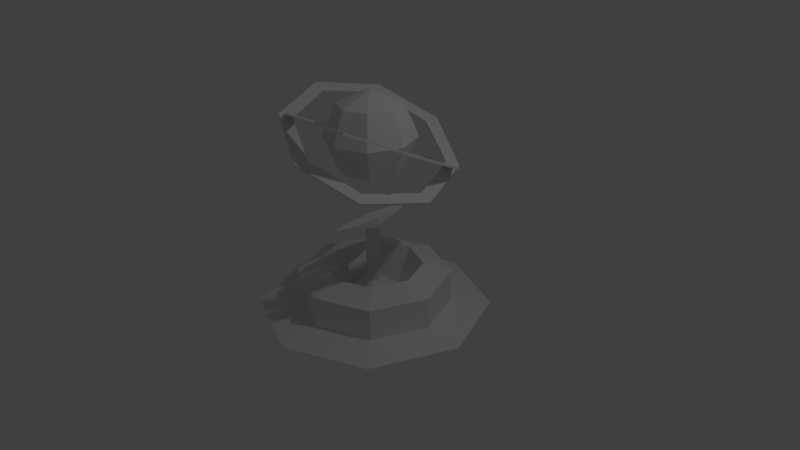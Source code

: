 # Source: Hologram.blend  (saved by Blender 2.77.0; exported with 4.5.12 LTS)
import bpy
from mathutils import Matrix  # noqa: F401  (used for matrix-valued properties, if any)

bpy.ops.wm.read_factory_settings(use_empty=True)
scene = bpy.context.scene
scene.name = 'Scene'

# ---- collections
col_collection_1 = bpy.data.collections.new('Collection 1'); scene.collection.children.link(col_collection_1)

# ---- materials (node trees are filled in below, after node groups)
mat_material_001 = bpy.data.materials.new('Material.001')
mat_material_001.alpha_threshold = 0.0
mat_material_001.use_transparent_shadow = False
mat_material_001.roughness = 0.5

# ---- material node trees

# ---- world
world_world = bpy.data.worlds.new('World'); scene.world = world_world
world_world.color = (0.05088, 0.05088, 0.05088)
world_world.use_sun_shadow = False
world_world.sun_shadow_jitter_overblur = 0.0
world_world.cycles.sampling_method = 'MANUAL'

# ---- cameras
cam_camera = bpy.data.cameras.new('Camera')
cam_camera.clip_end = 100.0
cam_camera.lens = 35.0
cam_camera.sensor_width = 32.0
cam_camera.sensor_height = 18.0
cam_camera.ortho_scale = 7.314
cam_camera.dof.focus_distance = 0.0
cam_camera.dof.aperture_fstop = 128.0

# ---- lights
light_lamp = bpy.data.lights.new('Lamp', 'POINT')
light_lamp.transmission_factor = 0.0
light_lamp.cutoff_distance = 30.0
light_lamp.energy = 100.0
light_lamp.shadow_buffer_clip_start = 1.001
light_lamp.shadow_soft_size = 0.1
light_lamp.shadow_maximum_resolution = 0.006
light_lamp.use_absolute_resolution = True

# ---- meshes
me_cylinder = bpy.data.meshes.new('Cylinder')
me_cylinder.from_pydata([(-0.4147, -0.4147, 1.62), (-0.2932, -0.2932, 1.205), (0.0, 1.0, -0.655), (0.0, 1.0, -0.2401), (0.7071, 0.7071, -0.655), (0.7071, 0.7071, -0.2401), (1.0, -4.371e-08, -0.655), (1.0, -4.371e-08, -0.2401), (0.7071, -0.7071, -0.655), (0.7071, -0.7071, -0.2401), (-8.742e-08, -1.0, -0.655), (-8.742e-08, -1.0, -0.2401), (-0.7071, -0.7071, -0.655), (-0.7071, -0.7071, -0.2401), (-1.0, 1.192e-08, -0.655), (-1.0, 1.192e-08, -0.2401), (-0.7071, 0.7071, -0.655), (-0.7071, 0.7071, -0.2401), (0.4512, 0.4512, -0.1253), (-2.697e-09, 0.6381, -0.1253), (0.6381, -2.519e-08, -0.1253), (0.4512, -0.4512, -0.1253), (-5.848e-08, -0.6381, -0.1253), (-0.4512, -0.4512, -0.1253), (-0.6381, 1.031e-08, -0.1253), (-0.4512, 0.4512, -0.1253), (0.2993, 0.2993, -0.5821), (-1.789e-09, 0.4232, -0.5821), (0.4232, -1.295e-08, -0.5821), (0.2993, -0.2993, -0.5821), (-3.879e-08, -0.4232, -0.5821), (-0.2993, -0.2993, -0.5821), (-0.4232, 1.06e-08, -0.5821), (-0.2993, 0.2993, -0.5821), (0.0672, 0.0672, -0.3417), (-6.179e-09, 0.09503, -0.3417), (0.09503, 2.87e-09, -0.3417), (0.0672, -0.0672, -0.3417), (-1.449e-08, -0.09503, -0.3417), (-0.0672, -0.0672, -0.3417), (-0.09503, 8.157e-09, -0.3417), (-0.0672, 0.0672, -0.3417), (0.0672, 0.0672, 0.4224), (1.61e-07, 0.09503, 0.4224), (0.09503, 2.87e-09, 0.4224), (0.0672, -0.0672, 0.4224), (1.527e-07, -0.09503, 0.4224), (-0.0672, -0.0672, 0.4224), (-0.09503, 8.157e-09, 0.4224), (-0.0672, 0.0672, 0.4224), (0.0672, 0.4234, 0.541), (1.61e-07, 0.5988, 0.541), (0.09503, -3.622e-08, 0.541), (0.0672, -0.4234, 0.541), (1.527e-07, -0.5988, 0.541), (-0.0672, -0.4234, 0.541), (-0.09503, -2.907e-09, 0.541), (-0.0672, 0.4234, 0.541), (3.046e-09, 1.519, -0.7062), (1.074, 1.074, -0.7062), (1.519, -7.026e-08, -0.7062), (1.074, -1.074, -0.7062), (-1.297e-07, -1.519, -0.7062), (-1.074, -1.074, -0.7062), (-1.519, 1.425e-08, -0.7062), (-1.074, 1.074, -0.7062), (0.472, -0.748, 1.937), (-0.3069, -0.9858, 2.033), (0.9263, -0.2223, 1.683), (-0.993, -0.5192, 1.771), (0.8348, 0.4301, 1.346), (-1.101, 0.2479, 1.375), (0.2441, 0.8034, 1.136), (-0.5664, 0.8661, 1.077), (-0.4833, 0.7478, 1.17), (0.9818, 0.5189, 1.335), (-0.9375, 0.222, 1.424), (0.2957, 0.9855, 1.074), (-0.846, -0.4303, 1.761), (1.089, -0.2482, 1.731), (-0.2594, -0.8171, 1.978), (0.5552, -0.8664, 2.03), (-0.7214, 0.8037, 1.92), (5.31e-08, 0.9394, 1.566), (-1.02, 1.254e-08, 2.067), (0.6135, 0.6835, 1.264), (-0.7214, -0.8037, 1.92), (0.8676, -4.044e-08, 1.14), (-3.351e-08, -1.137, 1.566), (0.6135, -0.6835, 1.264), (0.7214, -0.8037, 1.211), (-2.275e-08, -0.9549, 1.566), (1.02, -5.07e-08, 1.065), (-0.6135, -0.6835, 1.867), (5.568e-08, 1.137, 1.566), (-0.8676, 1.334e-08, 1.992), (0.7214, 0.8037, 1.211), (-0.6135, 0.6835, 1.867), (0.4713, -0.7359, 1.96), (-0.3077, -0.9737, 2.056), (0.9255, -0.2101, 1.706), (-0.9938, -0.5071, 1.795), (0.834, 0.4422, 1.37), (-1.101, 0.26, 1.399), (0.2433, 0.8156, 1.159), (-0.5672, 0.8783, 1.1), (-0.7331, 0.8037, 1.896), (-0.01173, 0.9394, 1.542), (-1.032, 1.323e-08, 2.043), (0.6018, 0.6835, 1.241), (-0.7331, -0.8037, 1.896), (0.8559, -3.974e-08, 1.116), (-0.01173, -1.137, 1.542), (0.6018, -0.6835, 1.241), (0.7097, -0.8037, 1.188), (-0.01173, -0.9549, 1.542), (1.008, -5e-08, 1.041), (-0.6252, -0.6835, 1.843), (-0.01173, 1.137, 1.542), (-0.8793, 1.404e-08, 1.968), (0.7097, 0.8037, 1.188), (-0.6252, 0.6835, 1.843), (0.556, -0.8785, 2.006), (-0.2587, -0.8292, 1.954), (1.09, -0.2603, 1.707), (-0.8453, -0.4425, 1.737), (0.2964, 0.9734, 1.05), (-0.9367, 0.2099, 1.4), (0.9826, 0.5068, 1.312), (-0.4825, 0.7356, 1.146), (-0.2932, -0.2932, 2.034), (1.502e-08, -3.626e-08, 2.206), (4.997e-08, -0.4147, 1.205), (3.25e-08, -0.5865, 1.62), (4.997e-08, -0.4147, 2.034), (0.2932, -0.2932, 1.205), (0.4147, -0.4147, 1.62), (0.2932, -0.2932, 2.034), (0.4147, 1.878e-08, 1.205), (0.5865, 1.298e-09, 1.62), (0.4147, 1.878e-08, 2.034), (0.2932, 0.2932, 1.205), (0.4147, 0.4147, 1.62), (0.2932, 0.2932, 2.034), (4.997e-08, 0.4147, 1.205), (3.25e-08, 0.5865, 1.62), (4.997e-08, 0.4147, 2.034), (-0.2932, 0.2932, 1.205), (-0.4147, 0.4147, 1.62), (-0.2932, 0.2932, 2.034), (5.127e-08, 0.0, 1.033), (-0.4147, 0.0, 1.205), (-0.5865, 0.0, 1.62), (-0.4147, 0.0, 2.034), (0.0672, 0.0672, -0.3417), (-6.179e-09, 0.09503, -0.3417), (0.09503, 2.87e-09, -0.3417), (0.0672, -0.0672, -0.3417), (-1.449e-08, -0.09503, -0.3417), (-0.0672, -0.0672, -0.3417), (-0.09503, 8.157e-09, -0.3417), (-0.0672, 0.0672, -0.3417), (0.0672, 0.0672, 0.4224), (1.61e-07, 0.09503, 0.4224), (0.09503, 2.87e-09, 0.4224), (0.0672, -0.0672, 0.4224), (1.527e-07, -0.09503, 0.4224), (-0.0672, -0.0672, 0.4224), (-0.09503, 8.157e-09, 0.4224), (-0.0672, 0.0672, 0.4224), (0.0672, 0.4234, 0.541), (1.61e-07, 0.5988, 0.541), (0.09503, -3.622e-08, 0.541), (0.0672, -0.4234, 0.541), (1.527e-07, -0.5988, 0.541), (-0.0672, -0.4234, 0.541), (-0.09503, -2.907e-09, 0.541), (-0.0672, 0.4234, 0.541)], [(154, 155), (156, 154), (157, 156), (158, 157), (159, 158), (160, 159), (161, 160), (155, 161), (162, 163), (164, 162), (165, 164), (166, 165), (167, 166), (168, 167), (169, 168), (163, 169)], [(78, 80, 123, 125), (170, 171, 177, 176, 175, 174, 173, 172), (150, 151, 147), (152, 153, 149, 148), (151, 152, 148, 147), (153, 131, 149), (150, 147, 144), (148, 149, 146, 145), (147, 148, 145, 144), (149, 131, 146), (150, 144, 141), (145, 146, 143, 142), (144, 145, 142, 141), (146, 131, 143), (150, 141, 138), (142, 143, 140, 139), (141, 142, 139, 138), (143, 131, 140), (150, 138, 135), (139, 140, 137, 136), (138, 139, 136, 135), (140, 131, 137), (137, 131, 134), (150, 135, 132), (136, 137, 134, 133), (135, 136, 133, 132), (132, 133, 0, 1), (134, 131, 130), (150, 132, 1), (133, 134, 130, 0), (1, 0, 152, 151), (130, 131, 153), (150, 1, 151), (0, 130, 153, 152), (2, 3, 5, 4), (4, 5, 7, 6), (6, 7, 9, 8), (8, 9, 11, 10), (10, 11, 13, 12), (12, 13, 15, 14), (7, 5, 18, 20), (14, 15, 17, 16), (16, 17, 3, 2), (14, 16, 65, 64), (24, 23, 31, 32), (13, 11, 22, 23), (3, 17, 25, 19), (5, 3, 19, 18), (9, 7, 20, 21), (15, 13, 23, 24), (11, 9, 21, 22), (17, 15, 24, 25), (26, 27, 35, 34), (22, 21, 29, 30), (20, 18, 26, 28), (25, 24, 32, 33), (23, 22, 30, 31), (21, 20, 28, 29), (18, 19, 27, 26), (19, 25, 33, 27), (41, 40, 48, 49), (27, 33, 41, 35), (32, 31, 39, 40), (30, 29, 37, 38), (28, 26, 34, 36), (33, 32, 40, 41), (31, 30, 38, 39), (29, 28, 36, 37), (44, 42, 50, 52), (39, 38, 46, 47), (37, 36, 44, 45), (34, 35, 43, 42), (35, 41, 49, 43), (40, 39, 47, 48), (38, 37, 45, 46), (36, 34, 42, 44), (49, 48, 56, 57), (47, 46, 54, 55), (45, 44, 52, 53), (42, 43, 51, 50), (43, 49, 57, 51), (48, 47, 55, 56), (46, 45, 53, 54), (58, 59, 60, 61, 62, 63, 64, 65), (4, 6, 60, 59), (10, 12, 63, 62), (16, 2, 58, 65), (2, 4, 59, 58), (6, 8, 61, 60), (12, 14, 64, 63), (8, 10, 62, 61), (123, 66, 122, 67), (66, 68, 124, 122), (72, 129, 73, 126), (125, 123, 67, 69), (68, 70, 128, 124), (127, 125, 69, 71), (70, 72, 126, 128), (129, 127, 71, 73), (97, 82, 84, 95), (85, 96, 94, 83), (95, 84, 86, 93), (87, 92, 96, 85), (93, 86, 88, 91), (83, 94, 82, 97), (89, 90, 92, 87), (91, 88, 90, 89), (80, 99, 81, 98), (98, 81, 79, 100), (104, 77, 105, 74), (78, 101, 99, 80), (100, 79, 75, 102), (76, 103, 101, 78), (102, 75, 77, 104), (74, 105, 103, 76), (121, 119, 108, 106), (109, 107, 118, 120), (119, 117, 110, 108), (111, 109, 120, 116), (117, 115, 112, 110), (107, 121, 106, 118), (113, 111, 116, 114), (115, 113, 114, 112), (88, 86, 110, 112), (89, 87, 111, 113), (83, 97, 121, 107), (85, 83, 107, 109), (90, 88, 112, 114), (95, 93, 117, 119), (82, 94, 118, 106), (92, 90, 114, 116), (91, 89, 113, 115), (96, 92, 116, 120), (84, 82, 106, 108), (87, 85, 109, 111), (97, 95, 119, 121), (86, 84, 108, 110), (94, 96, 120, 118), (93, 91, 115, 117), (99, 101, 69, 67), (98, 100, 68, 66), (104, 74, 129, 72), (102, 104, 72, 70), (81, 99, 67, 122), (76, 78, 125, 127), (105, 77, 126, 73), (79, 81, 122, 124), (80, 98, 66, 123), (75, 79, 124, 128), (103, 105, 73, 71), (100, 102, 70, 68), (74, 76, 127, 129), (101, 103, 71, 69), (77, 75, 128, 126)])
_uv = me_cylinder.uv_layers.new(name='UVMap')
_uv.uv.foreach_set('vector', [0.4023, 0.6546, 0.4938, 0.6433, 0.4952, 0.6461, 0.4014, 0.6576, 0.1126, 0.7158, 0.1289, 0.7233, 0.1117, 0.7286, 0.07118, 0.7286, 0.031, 0.7233, 0.0147, 0.7158, 0.03184, 0.7105, 0.07237, 0.7105, 0.7049, 0.567, 0.6461, 0.5621, 0.6663, 0.5354, 0.6048, 0.5242, 0.6048, 0.4629, 0.6427, 0.469, 0.6487, 0.505, 0.6461, 0.5621, 0.6048, 0.5242, 0.6487, 0.505, 0.6663, 0.5354, 0.6048, 0.4629, 0.6506, 0.4194, 0.6427, 0.469, 0.7049, 0.567, 0.6663, 0.5354, 0.6878, 0.5226, 0.6487, 0.505, 0.6427, 0.469, 0.6677, 0.4639, 0.6777, 0.4932, 0.6663, 0.5354, 0.6487, 0.505, 0.6777, 0.4932, 0.6878, 0.5226, 0.6427, 0.469, 0.6506, 0.4194, 0.6677, 0.4639, 0.7049, 0.567, 0.6878, 0.5226, 0.7128, 0.5175, 0.6777, 0.4932, 0.6677, 0.4639, 0.6892, 0.4511, 0.7067, 0.4814, 0.6878, 0.5226, 0.6777, 0.4932, 0.7067, 0.4814, 0.7128, 0.5175, 0.6677, 0.4639, 0.6506, 0.4194, 0.6892, 0.4511, 0.7049, 0.567, 0.7128, 0.5175, 0.7507, 0.5236, 0.7067, 0.4814, 0.6892, 0.4511, 0.7094, 0.4244, 0.7507, 0.4622, 0.7128, 0.5175, 0.7067, 0.4814, 0.7507, 0.4622, 0.7507, 0.5236, 0.6892, 0.4511, 0.6506, 0.4194, 0.7094, 0.4244, 0.6506, 0.5964, 0.7094, 0.6013, 0.6892, 0.628, 0.7507, 0.6392, 0.7507, 0.7005, 0.7128, 0.6944, 0.7067, 0.6584, 0.7094, 0.6013, 0.7507, 0.6392, 0.7067, 0.6584, 0.6892, 0.628, 0.7507, 0.7005, 0.7049, 0.744, 0.7128, 0.6944, 0.7128, 0.6944, 0.7049, 0.744, 0.6878, 0.6996, 0.6506, 0.5964, 0.6892, 0.628, 0.6677, 0.6408, 0.7067, 0.6584, 0.7128, 0.6944, 0.6878, 0.6996, 0.6777, 0.6702, 0.6892, 0.628, 0.7067, 0.6584, 0.6777, 0.6702, 0.6677, 0.6408, 0.6677, 0.6408, 0.6777, 0.6702, 0.6487, 0.682, 0.6427, 0.646, 0.6878, 0.6996, 0.7049, 0.744, 0.6663, 0.7124, 0.6506, 0.5964, 0.6677, 0.6408, 0.6427, 0.646, 0.6777, 0.6702, 0.6878, 0.6996, 0.6663, 0.7124, 0.6487, 0.682, 0.6427, 0.646, 0.6487, 0.682, 0.6048, 0.7012, 0.6048, 0.6398, 0.6663, 0.7124, 0.7049, 0.744, 0.6461, 0.7391, 0.6506, 0.5964, 0.6427, 0.646, 0.6048, 0.6398, 0.6487, 0.682, 0.6663, 0.7124, 0.6461, 0.7391, 0.6048, 0.7012, 0.63, 0.0834, 0.6809, 0.1008, 0.6426, 0.1788, 0.6095, 0.1688, 0.6095, 0.1688, 0.6426, 0.1788, 0.6262, 0.2351, 0.5983, 0.2262, 0.5983, 0.2262, 0.6262, 0.2351, 0.6102, 0.2928, 0.5785, 0.2802, 0.5785, 0.2802, 0.6102, 0.2928, 0.5871, 0.3784, 0.5285, 0.3499, 0.4354, 0.292, 0.3949, 0.3048, 0.3893, 0.2371, 0.4169, 0.2327, 0.4169, 0.2327, 0.3893, 0.2371, 0.3819, 0.1878, 0.4068, 0.1874, 0.6262, 0.2351, 0.6426, 0.1788, 0.6749, 0.1947, 0.6587, 0.2462, 0.4068, 0.1874, 0.3819, 0.1878, 0.3784, 0.1283, 0.4153, 0.1315, 0.4153, 0.1315, 0.3784, 0.1283, 0.3626, 0.01942, 0.4492, 0.0147, 0.4068, 0.1874, 0.4153, 0.1315, 0.4512, 0.1527, 0.4311, 0.1892, 0.3499, 0.1899, 0.3582, 0.2378, 0.3009, 0.2378, 0.2958, 0.202, 0.3893, 0.2371, 0.3949, 0.3048, 0.3564, 0.2912, 0.3582, 0.2378, 0.3626, 0.01942, 0.3784, 0.1283, 0.3363, 0.1353, 0.3034, 0.06531, 0.6426, 0.1788, 0.6809, 0.1008, 0.7107, 0.142, 0.6749, 0.1947, 0.6102, 0.2928, 0.6262, 0.2351, 0.6587, 0.2462, 0.6492, 0.3014, 0.3819, 0.1878, 0.3893, 0.2371, 0.3582, 0.2378, 0.3499, 0.1899, 0.5871, 0.3784, 0.6102, 0.2928, 0.6492, 0.3014, 0.6485, 0.3698, 0.3784, 0.1283, 0.3819, 0.1878, 0.3499, 0.1899, 0.3363, 0.1353, 0.7292, 0.2255, 0.7577, 0.1949, 0.791, 0.2516, 0.7849, 0.2637, 0.6485, 0.3698, 0.6492, 0.3014, 0.7122, 0.3, 0.7265, 0.3484, 0.6587, 0.2462, 0.6749, 0.1947, 0.7292, 0.2255, 0.7151, 0.2605, 0.3363, 0.1353, 0.3499, 0.1899, 0.2958, 0.202, 0.2793, 0.1657, 0.3582, 0.2378, 0.3564, 0.2912, 0.2942, 0.276, 0.3009, 0.2378, 0.6492, 0.3014, 0.6587, 0.2462, 0.7151, 0.2605, 0.7122, 0.3, 0.6749, 0.1947, 0.7107, 0.142, 0.7577, 0.1949, 0.7292, 0.2255, 0.3034, 0.06531, 0.3363, 0.1353, 0.2793, 0.1657, 0.2408, 0.1281, 0.2223, 0.2092, 0.2294, 0.2207, 0.09266, 0.285, 0.08686, 0.2733, 0.2408, 0.1281, 0.2793, 0.1657, 0.2223, 0.2092, 0.2131, 0.199, 0.2958, 0.202, 0.3009, 0.2378, 0.2345, 0.2341, 0.2294, 0.2207, 0.7265, 0.3484, 0.7122, 0.3, 0.7822, 0.291, 0.7847, 0.3042, 0.7151, 0.2605, 0.7292, 0.2255, 0.7849, 0.2637, 0.7822, 0.2777, 0.2793, 0.1657, 0.2958, 0.202, 0.2294, 0.2207, 0.2223, 0.2092, 0.3009, 0.2378, 0.2942, 0.276, 0.2359, 0.2474, 0.2345, 0.2341, 0.7122, 0.3, 0.7151, 0.2605, 0.7822, 0.2777, 0.7822, 0.291, 0.9308, 0.2948, 0.9324, 0.2818, 0.9764, 0.2351, 0.9491, 0.2969, 0.2345, 0.2341, 0.2359, 0.2474, 0.1076, 0.3077, 0.09817, 0.297, 0.7822, 0.291, 0.7822, 0.2777, 0.9308, 0.2948, 0.9295, 0.3077, 0.7849, 0.2637, 0.791, 0.2516, 0.9301, 0.2679, 0.9324, 0.2818, 0.2131, 0.199, 0.2223, 0.2092, 0.08686, 0.2733, 0.08493, 0.2601, 0.2294, 0.2207, 0.2345, 0.2341, 0.09817, 0.297, 0.09266, 0.285, 0.7847, 0.3042, 0.7822, 0.291, 0.9295, 0.3077, 0.9243, 0.3197, 0.7822, 0.2777, 0.7849, 0.2637, 0.9324, 0.2818, 0.9308, 0.2948, 0.08686, 0.2733, 0.09266, 0.285, 0.07579, 0.2929, 0.03179, 0.2439, 0.09817, 0.297, 0.1076, 0.3077, 0.09298, 0.39, 0.08535, 0.3607, 0.9295, 0.3077, 0.9308, 0.2948, 0.9491, 0.2969, 0.9604, 0.3611, 0.9324, 0.2818, 0.9301, 0.2679, 0.9853, 0.2064, 0.9764, 0.2351, 0.08493, 0.2601, 0.08686, 0.2733, 0.03179, 0.2439, 0.0147, 0.22, 0.09266, 0.285, 0.09817, 0.297, 0.08535, 0.3607, 0.07579, 0.2929, 0.9243, 0.3197, 0.9295, 0.3077, 0.9604, 0.3611, 0.9623, 0.39, 0.5697, 0.04254, 0.5778, 0.1636, 0.5706, 0.2169, 0.5503, 0.2599, 0.482, 0.2907, 0.4416, 0.226, 0.4311, 0.1892, 0.4512, 0.1527, 0.6095, 0.1688, 0.5983, 0.2262, 0.5706, 0.2169, 0.5778, 0.1636, 0.4354, 0.292, 0.4169, 0.2327, 0.4416, 0.226, 0.482, 0.2907, 0.4153, 0.1315, 0.4492, 0.0147, 0.5697, 0.04254, 0.4512, 0.1527, 0.63, 0.0834, 0.6095, 0.1688, 0.5778, 0.1636, 0.5697, 0.04254, 0.5983, 0.2262, 0.5785, 0.2802, 0.5503, 0.2599, 0.5706, 0.2169, 0.4169, 0.2327, 0.4068, 0.1874, 0.4311, 0.1892, 0.4416, 0.226, 0.5785, 0.2802, 0.5285, 0.3499, 0.482, 0.2907, 0.5503, 0.2599, 0.4952, 0.6461, 0.5558, 0.581, 0.5721, 0.5873, 0.5063, 0.6685, 0.5558, 0.581, 0.5545, 0.5012, 0.5722, 0.4934, 0.5721, 0.5873, 0.3948, 0.4476, 0.3368, 0.5163, 0.3197, 0.5101, 0.383, 0.4231, 0.4014, 0.6576, 0.4952, 0.6461, 0.5063, 0.6685, 0.3945, 0.6777, 0.5545, 0.5012, 0.4891, 0.4432, 0.4969, 0.4231, 0.5722, 0.4934, 0.3374, 0.5995, 0.4014, 0.6576, 0.3945, 0.6777, 0.3193, 0.6072, 0.4891, 0.4432, 0.3948, 0.4476, 0.383, 0.4231, 0.4969, 0.4231, 0.3368, 0.5163, 0.3374, 0.5995, 0.3193, 0.6072, 0.3197, 0.5101, 0.1902, 0.4425, 0.1843, 0.4562, 0.1166, 0.4606, 0.1097, 0.4436, 0.2409, 0.5909, 0.2212, 0.5827, 0.2287, 0.5058, 0.254, 0.4978, 0.1097, 0.4436, 0.1166, 0.4606, 0.06626, 0.5126, 0.04816, 0.5045, 0.1819, 0.657, 0.1751, 0.6406, 0.2212, 0.5827, 0.2409, 0.5909, 0.04816, 0.5045, 0.06626, 0.5126, 0.06734, 0.5876, 0.04414, 0.5956, 0.254, 0.4978, 0.2287, 0.5058, 0.1843, 0.4562, 0.1902, 0.4425, 0.1042, 0.6544, 0.1104, 0.6413, 0.1751, 0.6406, 0.1819, 0.657, 0.04414, 0.5956, 0.06734, 0.5876, 0.1104, 0.6413, 0.1042, 0.6544, 0.4938, 0.6433, 0.483, 0.6204, 0.54, 0.5742, 0.5531, 0.5799, 0.5531, 0.5799, 0.54, 0.5742, 0.5356, 0.5097, 0.5519, 0.5024, 0.3962, 0.4505, 0.4076, 0.4751, 0.3534, 0.5233, 0.3396, 0.5173, 0.4023, 0.6546, 0.4081, 0.6361, 0.483, 0.6204, 0.4938, 0.6433, 0.5519, 0.5024, 0.5356, 0.5097, 0.4819, 0.4651, 0.4881, 0.4461, 0.3401, 0.5982, 0.3567, 0.5913, 0.4081, 0.6361, 0.4023, 0.6546, 0.4881, 0.4461, 0.4819, 0.4651, 0.4076, 0.4751, 0.3962, 0.4505, 0.3396, 0.5173, 0.3534, 0.5233, 0.3567, 0.5913, 0.3401, 0.5982, 0.1912, 0.4397, 0.1085, 0.4409, 0.1013, 0.4227, 0.1975, 0.4228, 0.2438, 0.5922, 0.2571, 0.4967, 0.2826, 0.4875, 0.2635, 0.6023, 0.1085, 0.4409, 0.0453, 0.5033, 0.02608, 0.4941, 0.1013, 0.4227, 0.1831, 0.6597, 0.2438, 0.5922, 0.2635, 0.6023, 0.1905, 0.6778, 0.0453, 0.5033, 0.04125, 0.5967, 0.01834, 0.6054, 0.02608, 0.4941, 0.2571, 0.4967, 0.1912, 0.4397, 0.1975, 0.4228, 0.2826, 0.4875, 0.1031, 0.657, 0.1831, 0.6597, 0.1905, 0.6778, 0.09613, 0.6731, 0.04125, 0.5967, 0.1031, 0.657, 0.09613, 0.6731, 0.01834, 0.6054, 0.0147, 0.607, 0.02254, 0.4927, 0.02608, 0.4941, 0.01834, 0.6054, 0.1042, 0.6544, 0.1819, 0.657, 0.1831, 0.6597, 0.1031, 0.657, 0.254, 0.4978, 0.1902, 0.4425, 0.1912, 0.4397, 0.2571, 0.4967, 0.2409, 0.5909, 0.254, 0.4978, 0.2571, 0.4967, 0.2438, 0.5922, 0.09487, 0.6763, 0.0147, 0.607, 0.01834, 0.6054, 0.09613, 0.6731, 0.1097, 0.4436, 0.04816, 0.5045, 0.0453, 0.5033, 0.1085, 0.4409, 0.1986, 0.4194, 0.2866, 0.4858, 0.2826, 0.4875, 0.1975, 0.4228, 0.192, 0.6811, 0.09487, 0.6763, 0.09613, 0.6731, 0.1905, 0.6778, 0.04414, 0.5956, 0.1042, 0.6544, 0.1031, 0.657, 0.04125, 0.5967, 0.267, 0.6038, 0.192, 0.6811, 0.1905, 0.6778, 0.2635, 0.6023, 0.0998, 0.4194, 0.1986, 0.4194, 0.1975, 0.4228, 0.1013, 0.4227, 0.1819, 0.657, 0.2409, 0.5909, 0.2438, 0.5922, 0.1831, 0.6597, 0.1902, 0.4425, 0.1097, 0.4436, 0.1085, 0.4409, 0.1912, 0.4397, 0.02254, 0.4927, 0.0998, 0.4194, 0.1013, 0.4227, 0.02608, 0.4941, 0.2866, 0.4858, 0.267, 0.6038, 0.2635, 0.6023, 0.2826, 0.4875, 0.04816, 0.5045, 0.04414, 0.5956, 0.04125, 0.5967, 0.0453, 0.5033, 0.5081, 0.6719, 0.3934, 0.6815, 0.3945, 0.6777, 0.5063, 0.6685, 0.5531, 0.5799, 0.5519, 0.5024, 0.5545, 0.5012, 0.5558, 0.581, 0.3962, 0.4505, 0.3396, 0.5173, 0.3368, 0.5163, 0.3948, 0.4476, 0.4881, 0.4461, 0.3962, 0.4505, 0.3948, 0.4476, 0.4891, 0.4432, 0.5754, 0.5885, 0.5081, 0.6719, 0.5063, 0.6685, 0.5721, 0.5873, 0.3401, 0.5982, 0.4023, 0.6546, 0.4014, 0.6576, 0.3374, 0.5995, 0.3163, 0.5091, 0.3811, 0.4194, 0.383, 0.4231, 0.3197, 0.5101, 0.5754, 0.4918, 0.5754, 0.5885, 0.5721, 0.5873, 0.5722, 0.4934, 0.4938, 0.6433, 0.5531, 0.5799, 0.5558, 0.581, 0.4952, 0.6461, 0.4981, 0.4195, 0.5754, 0.4918, 0.5722, 0.4934, 0.4969, 0.4231, 0.316, 0.6088, 0.3163, 0.5091, 0.3197, 0.5101, 0.3193, 0.6072, 0.5519, 0.5024, 0.4881, 0.4461, 0.4891, 0.4432, 0.5545, 0.5012, 0.3396, 0.5173, 0.3401, 0.5982, 0.3374, 0.5995, 0.3368, 0.5163, 0.3934, 0.6815, 0.316, 0.6088, 0.3193, 0.6072, 0.3945, 0.6777, 0.3811, 0.4194, 0.4981, 0.4195, 0.4969, 0.4231, 0.383, 0.4231])
me_cylinder.materials.append(mat_material_001)
me_cylinder.use_remesh_preserve_volume = False
me_cylinder.use_remesh_preserve_attributes = False
me_cylinder.use_mirror_vertex_groups = False
me_cylinder.update()

# ---- objects
ob_cylinder = bpy.data.objects.new('Cylinder', me_cylinder)
ob_lamp = bpy.data.objects.new('Lamp', light_lamp)
ob_camera = bpy.data.objects.new('Camera', cam_camera)

# ---- transforms, parenting, visibility, modifiers, constraints
ob_cylinder.location = (0.0, 0.0, 0.0)
ob_cylinder.lineart.crease_threshold = 0.0
ob_lamp.location = (4.076, 1.005, 5.904)
ob_lamp.rotation_euler = (0.6503, 0.05522, 1.866)
ob_lamp.lock_rotations_4d = False
ob_lamp.empty_display_type = 'ARROWS'
ob_lamp.color = (0.0, 0.0, 0.0, 0.0)
ob_lamp.lineart.crease_threshold = 0.0
ob_camera.location = (7.481, -6.508, 5.344)
ob_camera.rotation_euler = (1.109, 0.01082, 0.8149)
ob_camera.lock_rotations_4d = False
ob_camera.empty_display_type = 'ARROWS'
ob_camera.color = (0.0, 0.0, 0.0, 0.0)
ob_camera.display_type = 'WIRE'
ob_camera.lineart.crease_threshold = 0.0

# ---- collection membership
col_collection_1.objects.link(ob_cylinder)
col_collection_1.objects.link(ob_lamp)
col_collection_1.objects.link(ob_camera)

# ---- scene / render settings (as saved in the file)
scene.camera = ob_camera
scene.frame_start = 1; scene.frame_end = 250; scene.frame_set(1)
scene.render.engine = 'BLENDER_EEVEE_NEXT'
scene.render.resolution_percentage = 50
scene.render.dither_intensity = 0.0
scene.cycles.use_denoising = False
scene.cycles.samples = 128
scene.cycles.sampling_pattern = 'TABULATED_SOBOL'
scene.cycles.light_sampling_threshold = 0.0
scene.cycles.use_adaptive_sampling = False
scene.cycles.use_light_tree = False
scene.cycles.blur_glossy = 0.0
scene.cycles.sample_clamp_indirect = 0.0
scene.view_settings.view_transform = 'Standard'
bpy.context.view_layer.update()
